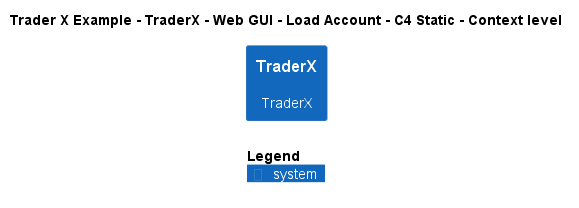

The diagram above was rendered by PlantUML. Its source (embedded in the PNG):
@startuml
!include ..\..\..\..\..\..\..\.c4s\C4_Context.puml

AddElementTag("c4interflow:lifecycle:new", $bgColor=green, $fontColor=#ffffff, $borderColor=green, $shadowing="False")
AddElementTag("c4interflow:lifecycle:changed", $bgColor=orange, $fontColor=#ffffff, $borderColor=orange, $shadowing="False")
AddElementTag("c4interflow:lifecycle:removed", $bgColor=red, $fontColor=#ffffff, $borderColor=red, $shadowing="False")

AddRelTag("c4interflow:lifecycle:new", $textColor=green, $lineColor=green)
AddRelTag("c4interflow:lifecycle:changed", $textColor=orange, $lineColor=orange)
AddRelTag("c4interflow:lifecycle:removed", $textColor=red, $lineColor=red)

SHOW_PERSON_PORTRAIT()
LAYOUT_TOP_DOWN()

skinparam linetype polyline

title Trader X Example - TraderX - Web GUI - Load Account - C4 Static - Context level

System(TraderXExample.SoftwareSystems.TraderX, "TraderX", "TraderX")



SHOW_LEGEND()
@enduml